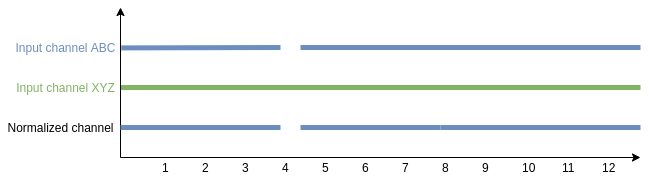

The diagram above was exported from draw.io. Its source (the exported page's mxGraphModel, read from the mxfile embedded in the PNG):
<mxGraphModel dx="1355" dy="725" grid="1" gridSize="10" guides="1" tooltips="1" connect="1" arrows="1" fold="1" page="1" pageScale="1" pageWidth="827" pageHeight="1169" math="0" shadow="0">
  <root>
    <mxCell id="0" />
    <mxCell id="1" parent="0" />
    <mxCell id="2" value="" style="endArrow=classic;html=1;" edge="1" parent="1">
      <mxGeometry width="50" height="50" relative="1" as="geometry">
        <mxPoint x="159.99999999999977" y="820" as="sourcePoint" />
        <mxPoint x="680" y="820" as="targetPoint" />
      </mxGeometry>
    </mxCell>
    <mxCell id="3" value="Normalized channel" style="text;html=1;align=center;verticalAlign=middle;resizable=0;points=[];autosize=1;" vertex="1" parent="1">
      <mxGeometry x="40" y="780" width="120" height="20" as="geometry" />
    </mxCell>
    <mxCell id="4" value="" style="endArrow=none;html=1;fillColor=#d5e8d4;strokeColor=#82b366;strokeWidth=5;exitX=0.996;exitY=0.5;exitDx=0;exitDy=0;exitPerimeter=0;" edge="1" source="7" parent="1">
      <mxGeometry width="50" height="50" relative="1" as="geometry">
        <mxPoint x="180" y="750" as="sourcePoint" />
        <mxPoint x="680" y="750" as="targetPoint" />
      </mxGeometry>
    </mxCell>
    <mxCell id="5" value="" style="endArrow=classic;html=1;" edge="1" parent="1">
      <mxGeometry width="50" height="50" relative="1" as="geometry">
        <mxPoint x="159.99999999999977" y="820" as="sourcePoint" />
        <mxPoint x="159.99999999999977" y="670" as="targetPoint" />
      </mxGeometry>
    </mxCell>
    <mxCell id="6" value="Input channel ABC" style="text;html=1;align=center;verticalAlign=middle;resizable=0;points=[];autosize=1;fontColor=#6C8EBF;" vertex="1" parent="1">
      <mxGeometry x="50" y="700" width="110" height="20" as="geometry" />
    </mxCell>
    <mxCell id="7" value="Input channel XYZ" style="text;html=1;align=center;verticalAlign=middle;resizable=0;points=[];autosize=1;labelBackgroundColor=none;fontColor=#82B366;" vertex="1" parent="1">
      <mxGeometry x="50" y="740" width="110" height="20" as="geometry" />
    </mxCell>
    <mxCell id="8" value="" style="endArrow=none;html=1;fillColor=#dae8fc;strokeColor=#6c8ebf;fontColor=none;noLabel=1;exitX=1.007;exitY=0.52;exitDx=0;exitDy=0;exitPerimeter=0;strokeWidth=5;" edge="1" source="6" parent="1">
      <mxGeometry width="50" height="50" relative="1" as="geometry">
        <mxPoint x="200" y="710" as="sourcePoint" />
        <mxPoint x="320" y="710" as="targetPoint" />
      </mxGeometry>
    </mxCell>
    <mxCell id="9" value="&lt;font color=&quot;#000000&quot;&gt;1&lt;/font&gt;" style="text;html=1;strokeColor=none;fillColor=none;align=left;verticalAlign=middle;whiteSpace=wrap;rounded=0;labelBackgroundColor=none;fontColor=#B85450;" vertex="1" parent="1">
      <mxGeometry x="200" y="820" width="20" height="20" as="geometry" />
    </mxCell>
    <mxCell id="10" value="&lt;font color=&quot;#000000&quot;&gt;2&lt;/font&gt;" style="text;html=1;strokeColor=none;fillColor=none;align=left;verticalAlign=middle;whiteSpace=wrap;rounded=0;labelBackgroundColor=none;fontColor=#B85450;" vertex="1" parent="1">
      <mxGeometry x="240" y="820" width="20" height="20" as="geometry" />
    </mxCell>
    <mxCell id="11" value="&lt;font color=&quot;#000000&quot;&gt;3&lt;/font&gt;" style="text;html=1;strokeColor=none;fillColor=none;align=left;verticalAlign=middle;whiteSpace=wrap;rounded=0;labelBackgroundColor=none;fontColor=#B85450;" vertex="1" parent="1">
      <mxGeometry x="280" y="820" width="20" height="20" as="geometry" />
    </mxCell>
    <mxCell id="12" value="&lt;font color=&quot;#000000&quot;&gt;4&lt;/font&gt;" style="text;html=1;strokeColor=none;fillColor=none;align=left;verticalAlign=middle;whiteSpace=wrap;rounded=0;labelBackgroundColor=none;fontColor=#B85450;" vertex="1" parent="1">
      <mxGeometry x="320" y="820" width="20" height="20" as="geometry" />
    </mxCell>
    <mxCell id="13" value="&lt;font color=&quot;#000000&quot;&gt;5&lt;/font&gt;" style="text;html=1;strokeColor=none;fillColor=none;align=left;verticalAlign=middle;whiteSpace=wrap;rounded=0;labelBackgroundColor=none;fontColor=#B85450;" vertex="1" parent="1">
      <mxGeometry x="360" y="820" width="20" height="20" as="geometry" />
    </mxCell>
    <mxCell id="14" value="&lt;font color=&quot;#000000&quot;&gt;6&lt;/font&gt;" style="text;html=1;strokeColor=none;fillColor=none;align=left;verticalAlign=middle;whiteSpace=wrap;rounded=0;labelBackgroundColor=none;fontColor=#B85450;" vertex="1" parent="1">
      <mxGeometry x="400" y="820" width="20" height="20" as="geometry" />
    </mxCell>
    <mxCell id="15" value="&lt;font color=&quot;#000000&quot;&gt;7&lt;/font&gt;" style="text;html=1;strokeColor=none;fillColor=none;align=left;verticalAlign=middle;whiteSpace=wrap;rounded=0;labelBackgroundColor=none;fontColor=#B85450;" vertex="1" parent="1">
      <mxGeometry x="440" y="820" width="20" height="20" as="geometry" />
    </mxCell>
    <mxCell id="16" value="&lt;font color=&quot;#000000&quot;&gt;8&lt;/font&gt;" style="text;html=1;strokeColor=none;fillColor=none;align=left;verticalAlign=middle;whiteSpace=wrap;rounded=0;labelBackgroundColor=none;fontColor=#B85450;" vertex="1" parent="1">
      <mxGeometry x="480" y="820" width="20" height="20" as="geometry" />
    </mxCell>
    <mxCell id="17" value="&lt;font color=&quot;#000000&quot;&gt;9&lt;/font&gt;" style="text;html=1;strokeColor=none;fillColor=none;align=left;verticalAlign=middle;whiteSpace=wrap;rounded=0;labelBackgroundColor=none;fontColor=#B85450;" vertex="1" parent="1">
      <mxGeometry x="520" y="820" width="20" height="20" as="geometry" />
    </mxCell>
    <mxCell id="18" value="&lt;font color=&quot;#000000&quot;&gt;10&lt;/font&gt;" style="text;html=1;strokeColor=none;fillColor=none;align=left;verticalAlign=middle;whiteSpace=wrap;rounded=0;labelBackgroundColor=none;fontColor=#B85450;" vertex="1" parent="1">
      <mxGeometry x="560" y="820" width="20" height="20" as="geometry" />
    </mxCell>
    <mxCell id="19" value="&lt;font color=&quot;#000000&quot;&gt;11&lt;/font&gt;" style="text;html=1;strokeColor=none;fillColor=none;align=left;verticalAlign=middle;whiteSpace=wrap;rounded=0;labelBackgroundColor=none;fontColor=#B85450;" vertex="1" parent="1">
      <mxGeometry x="600" y="820" width="20" height="20" as="geometry" />
    </mxCell>
    <mxCell id="20" value="&lt;font color=&quot;#000000&quot;&gt;12&lt;/font&gt;" style="text;html=1;strokeColor=none;fillColor=none;align=left;verticalAlign=middle;whiteSpace=wrap;rounded=0;labelBackgroundColor=none;fontColor=#B85450;" vertex="1" parent="1">
      <mxGeometry x="640" y="820" width="20" height="20" as="geometry" />
    </mxCell>
    <mxCell id="21" value="" style="endArrow=none;html=1;fontColor=#B85450;fillColor=#dae8fc;strokeColor=#6c8ebf;strokeWidth=5;endSize=1;" edge="1" parent="1">
      <mxGeometry width="50" height="50" relative="1" as="geometry">
        <mxPoint x="159.99999999999977" y="790" as="sourcePoint" />
        <mxPoint x="320" y="790" as="targetPoint" />
      </mxGeometry>
    </mxCell>
    <mxCell id="22" value="" style="endArrow=none;html=1;fontColor=#B85450;fillColor=#dae8fc;strokeColor=#6c8ebf;strokeWidth=5;" edge="1" parent="1">
      <mxGeometry width="50" height="50" relative="1" as="geometry">
        <mxPoint x="480" y="790" as="sourcePoint" />
        <mxPoint x="340" y="790" as="targetPoint" />
      </mxGeometry>
    </mxCell>
    <mxCell id="23" value="" style="endArrow=none;html=1;fillColor=#dae8fc;strokeColor=#6c8ebf;fontColor=none;noLabel=1;strokeWidth=5;" edge="1" parent="1">
      <mxGeometry width="50" height="50" relative="1" as="geometry">
        <mxPoint x="340" y="710" as="sourcePoint" />
        <mxPoint x="680" y="710" as="targetPoint" />
      </mxGeometry>
    </mxCell>
    <mxCell id="24" value="" style="endArrow=none;html=1;fontColor=#B85450;fillColor=#dae8fc;strokeColor=#6c8ebf;strokeWidth=5;" edge="1" parent="1">
      <mxGeometry width="50" height="50" relative="1" as="geometry">
        <mxPoint x="680" y="790" as="sourcePoint" />
        <mxPoint x="480" y="790" as="targetPoint" />
      </mxGeometry>
    </mxCell>
  </root>
</mxGraphModel>